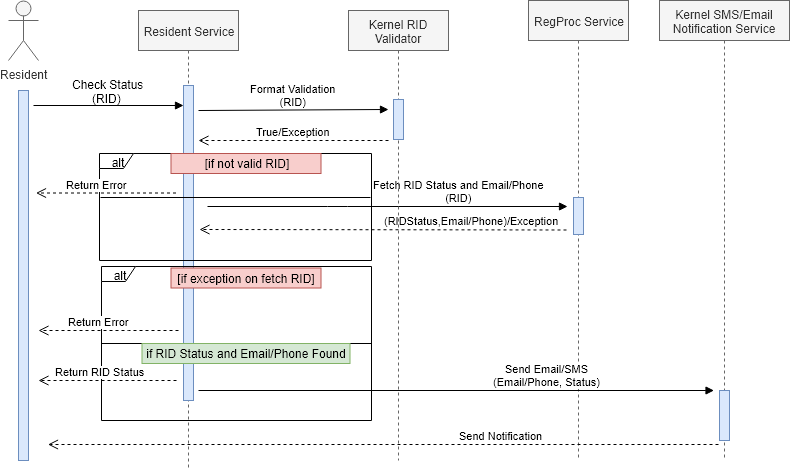

The diagram above was exported from draw.io. Its source (the exported page's mxGraphModel, read from the mxfile embedded in the PNG):
<mxGraphModel dx="1924" dy="678" grid="0" gridSize="10" guides="1" tooltips="1" connect="1" arrows="1" fold="1" page="1" pageScale="1" pageWidth="850" pageHeight="1100" background="#ffffff" math="0" shadow="0">
  <root>
    <mxCell id="0" />
    <mxCell id="1" parent="0" />
    <mxCell id="ex10MRkdJcGarzh-xKvl-2" value="Resident Service" style="shape=umlLifeline;perimeter=lifelinePerimeter;whiteSpace=wrap;html=1;container=1;collapsible=0;recursiveResize=0;outlineConnect=0;fillColor=#f5f5f5;strokeColor=#666666;fontColor=#333333;" parent="1" vertex="1">
      <mxGeometry x="80" y="140" width="100" height="460" as="geometry" />
    </mxCell>
    <mxCell id="ex10MRkdJcGarzh-xKvl-20" value="" style="html=1;points=[];perimeter=orthogonalPerimeter;fillColor=#dae8fc;strokeColor=#6c8ebf;" parent="ex10MRkdJcGarzh-xKvl-2" vertex="1">
      <mxGeometry x="45" y="75" width="10" height="315" as="geometry" />
    </mxCell>
    <mxCell id="AYIMufQ167AhNVT8K4OD-6" value="Format Validation&lt;br&gt;(RID)&lt;br&gt;" style="html=1;verticalAlign=bottom;endArrow=block;entryX=-0.5;entryY=0.25;entryDx=0;entryDy=0;entryPerimeter=0;" edge="1" parent="ex10MRkdJcGarzh-xKvl-2" target="AYIMufQ167AhNVT8K4OD-4">
      <mxGeometry width="80" relative="1" as="geometry">
        <mxPoint x="60" y="100" as="sourcePoint" />
        <mxPoint x="247" y="98" as="targetPoint" />
      </mxGeometry>
    </mxCell>
    <mxCell id="ex10MRkdJcGarzh-xKvl-6" value="RegProc Service" style="shape=umlLifeline;perimeter=lifelinePerimeter;whiteSpace=wrap;html=1;container=1;collapsible=0;recursiveResize=0;outlineConnect=0;fillColor=#f5f5f5;strokeColor=#666666;fontColor=#333333;" parent="1" vertex="1">
      <mxGeometry x="470" y="130" width="100" height="460" as="geometry" />
    </mxCell>
    <mxCell id="ex10MRkdJcGarzh-xKvl-23" value="" style="html=1;points=[];perimeter=orthogonalPerimeter;fillColor=#dae8fc;strokeColor=#6c8ebf;" parent="ex10MRkdJcGarzh-xKvl-6" vertex="1">
      <mxGeometry x="45" y="197" width="10" height="37" as="geometry" />
    </mxCell>
    <mxCell id="ex10MRkdJcGarzh-xKvl-8" value="Resident" style="shape=umlActor;verticalLabelPosition=bottom;labelBackgroundColor=#ffffff;verticalAlign=top;html=1;fillColor=#f5f5f5;strokeColor=#666666;fontColor=#333333;" parent="1" vertex="1">
      <mxGeometry x="-50" y="130" width="30" height="60" as="geometry" />
    </mxCell>
    <mxCell id="ex10MRkdJcGarzh-xKvl-21" value="" style="rounded=1;orthogonalLoop=0;jettySize=auto;html=1;exitX=1.5;exitY=0.041;exitDx=0;exitDy=0;exitPerimeter=0;spacingTop=0;spacingLeft=0;spacingRight=0;verticalAlign=bottom;fontSize=13;endArrow=block;endFill=1;" parent="1" source="ex10MRkdJcGarzh-xKvl-18" target="ex10MRkdJcGarzh-xKvl-20" edge="1">
      <mxGeometry relative="1" as="geometry" />
    </mxCell>
    <mxCell id="ex10MRkdJcGarzh-xKvl-18" value="" style="html=1;points=[];perimeter=orthogonalPerimeter;fillColor=#dae8fc;strokeColor=#6c8ebf;" parent="1" vertex="1">
      <mxGeometry x="-40" y="220" width="10" height="370" as="geometry" />
    </mxCell>
    <mxCell id="ex10MRkdJcGarzh-xKvl-22" value="Check Status&lt;br&gt;&amp;nbsp; &amp;nbsp; &amp;nbsp; (RID)" style="text;html=1;resizable=0;points=[];autosize=1;align=left;verticalAlign=top;spacingTop=-4;" parent="1" vertex="1">
      <mxGeometry x="11.5" y="205" width="81" height="28" as="geometry" />
    </mxCell>
    <mxCell id="ex10MRkdJcGarzh-xKvl-27" value="Fetch RID Status and Email/Phone&lt;br&gt;(RID)" style="html=1;verticalAlign=bottom;endArrow=block;" parent="1" edge="1">
      <mxGeometry x="0.3944" width="80" relative="1" as="geometry">
        <mxPoint x="149" y="336" as="sourcePoint" />
        <mxPoint x="509" y="336" as="targetPoint" />
        <Array as="points">
          <mxPoint x="279" y="336" />
        </Array>
        <mxPoint as="offset" />
      </mxGeometry>
    </mxCell>
    <mxCell id="ex10MRkdJcGarzh-xKvl-32" value="(RIDStatus,Email/Phone)/Exception" style="html=1;verticalAlign=bottom;endArrow=open;dashed=1;endSize=8;" parent="1" edge="1">
      <mxGeometry x="-0.4823" relative="1" as="geometry">
        <mxPoint x="508" y="359.5" as="sourcePoint" />
        <mxPoint x="141" y="359" as="targetPoint" />
        <mxPoint as="offset" />
      </mxGeometry>
    </mxCell>
    <mxCell id="ex10MRkdJcGarzh-xKvl-36" value="alt" style="shape=umlFrame;whiteSpace=wrap;html=1;width=34;height=15;" parent="1" vertex="1">
      <mxGeometry x="43" y="396" width="270" height="154" as="geometry" />
    </mxCell>
    <mxCell id="ex10MRkdJcGarzh-xKvl-37" value="[if exception on fetch RID]" style="text;html=1;strokeColor=#b85450;fillColor=#f8cecc;align=center;verticalAlign=middle;whiteSpace=wrap;rounded=0;" parent="1" vertex="1">
      <mxGeometry x="112.5" y="397.5" width="150" height="20" as="geometry" />
    </mxCell>
    <mxCell id="ex10MRkdJcGarzh-xKvl-40" value="Return Error" style="html=1;verticalAlign=bottom;endArrow=open;dashed=1;endSize=8;" parent="1" edge="1">
      <mxGeometry x="0.1429" relative="1" as="geometry">
        <mxPoint x="120" y="460" as="sourcePoint" />
        <mxPoint x="-20" y="460" as="targetPoint" />
        <Array as="points">
          <mxPoint x="60" y="460" />
        </Array>
        <mxPoint as="offset" />
      </mxGeometry>
    </mxCell>
    <mxCell id="ex10MRkdJcGarzh-xKvl-41" value="" style="line;strokeWidth=1;fillColor=none;align=left;verticalAlign=middle;spacingTop=-1;spacingLeft=3;spacingRight=3;rotatable=0;labelPosition=right;points=[];portConstraint=eastwest;" parent="1" vertex="1">
      <mxGeometry x="43" y="469" width="270" height="8" as="geometry" />
    </mxCell>
    <mxCell id="ex10MRkdJcGarzh-xKvl-44" value="if RID Status and Email/Phone Found" style="text;html=1;strokeColor=#82b366;fillColor=#d5e8d4;align=center;verticalAlign=middle;whiteSpace=wrap;rounded=0;" parent="1" vertex="1">
      <mxGeometry x="83.5" y="473" width="208" height="20" as="geometry" />
    </mxCell>
    <mxCell id="hR3OWLbHBFiltJFqpT4T-1" value="Kernel SMS/Email Notification Service" style="shape=umlLifeline;perimeter=lifelinePerimeter;whiteSpace=wrap;html=1;container=1;collapsible=0;recursiveResize=0;outlineConnect=0;fillColor=#f5f5f5;strokeColor=#666666;fontColor=#333333;" parent="1" vertex="1">
      <mxGeometry x="601" y="130" width="130" height="460" as="geometry" />
    </mxCell>
    <mxCell id="hR3OWLbHBFiltJFqpT4T-3" value="" style="html=1;points=[];perimeter=orthogonalPerimeter;fillColor=#dae8fc;strokeColor=#6c8ebf;" parent="hR3OWLbHBFiltJFqpT4T-1" vertex="1">
      <mxGeometry x="60" y="390" width="10" height="50" as="geometry" />
    </mxCell>
    <mxCell id="hR3OWLbHBFiltJFqpT4T-2" value="Send Email/SMS&lt;br&gt;(Email/Phone, Status)&lt;br&gt;" style="html=1;verticalAlign=bottom;endArrow=block;" parent="1" edge="1">
      <mxGeometry x="0.3501" width="80" relative="1" as="geometry">
        <mxPoint x="140" y="520" as="sourcePoint" />
        <mxPoint x="655.5" y="520" as="targetPoint" />
        <mxPoint as="offset" />
      </mxGeometry>
    </mxCell>
    <mxCell id="hR3OWLbHBFiltJFqpT4T-6" value="Send Notification" style="html=1;verticalAlign=bottom;endArrow=open;dashed=1;endSize=8;" parent="1" edge="1">
      <mxGeometry x="-0.3497" relative="1" as="geometry">
        <mxPoint x="660" y="574" as="sourcePoint" />
        <mxPoint x="-10.5" y="574" as="targetPoint" />
        <mxPoint as="offset" />
      </mxGeometry>
    </mxCell>
    <mxCell id="AYIMufQ167AhNVT8K4OD-1" value="Kernel RID Validator" style="shape=umlLifeline;perimeter=lifelinePerimeter;whiteSpace=wrap;html=1;container=1;collapsible=0;recursiveResize=0;outlineConnect=0;fillColor=#f5f5f5;strokeColor=#666666;fontColor=#333333;" vertex="1" parent="1">
      <mxGeometry x="290" y="140" width="100" height="450" as="geometry" />
    </mxCell>
    <mxCell id="AYIMufQ167AhNVT8K4OD-4" value="" style="html=1;points=[];perimeter=orthogonalPerimeter;fillColor=#dae8fc;strokeColor=#6c8ebf;" vertex="1" parent="AYIMufQ167AhNVT8K4OD-1">
      <mxGeometry x="45" y="89" width="10" height="40" as="geometry" />
    </mxCell>
    <mxCell id="AYIMufQ167AhNVT8K4OD-9" value="True/Exception" style="html=1;verticalAlign=bottom;endArrow=open;dashed=1;endSize=8;" edge="1" parent="1">
      <mxGeometry relative="1" as="geometry">
        <mxPoint x="330" y="270" as="sourcePoint" />
        <mxPoint x="140" y="270" as="targetPoint" />
      </mxGeometry>
    </mxCell>
    <mxCell id="AYIMufQ167AhNVT8K4OD-10" value="Return RID Status" style="html=1;verticalAlign=bottom;endArrow=open;dashed=1;endSize=8;" edge="1" parent="1">
      <mxGeometry x="0.1159" relative="1" as="geometry">
        <mxPoint x="118" y="510" as="sourcePoint" />
        <mxPoint x="-20" y="510" as="targetPoint" />
        <mxPoint as="offset" />
      </mxGeometry>
    </mxCell>
    <mxCell id="AYIMufQ167AhNVT8K4OD-11" value="alt" style="shape=umlFrame;whiteSpace=wrap;html=1;width=34;height=15;" vertex="1" parent="1">
      <mxGeometry x="41" y="283" width="272" height="107" as="geometry" />
    </mxCell>
    <mxCell id="AYIMufQ167AhNVT8K4OD-12" value="" style="line;strokeWidth=1;fillColor=none;align=left;verticalAlign=middle;spacingTop=-1;spacingLeft=3;spacingRight=3;rotatable=0;labelPosition=right;points=[];portConstraint=eastwest;" vertex="1" parent="1">
      <mxGeometry x="42" y="323" width="270" height="8" as="geometry" />
    </mxCell>
    <mxCell id="AYIMufQ167AhNVT8K4OD-13" value="[if not valid RID]" style="text;html=1;strokeColor=#b85450;fillColor=#f8cecc;align=center;verticalAlign=middle;whiteSpace=wrap;rounded=0;" vertex="1" parent="1">
      <mxGeometry x="112.5" y="283" width="150" height="20" as="geometry" />
    </mxCell>
    <mxCell id="AYIMufQ167AhNVT8K4OD-14" value="Return Error" style="html=1;verticalAlign=bottom;endArrow=open;dashed=1;endSize=8;" edge="1" parent="1">
      <mxGeometry x="0.1357" relative="1" as="geometry">
        <mxPoint x="117.5" y="322.5" as="sourcePoint" />
        <mxPoint x="-22.5" y="322.5" as="targetPoint" />
        <Array as="points">
          <mxPoint x="57.5" y="322.5" />
        </Array>
        <mxPoint as="offset" />
      </mxGeometry>
    </mxCell>
  </root>
</mxGraphModel>